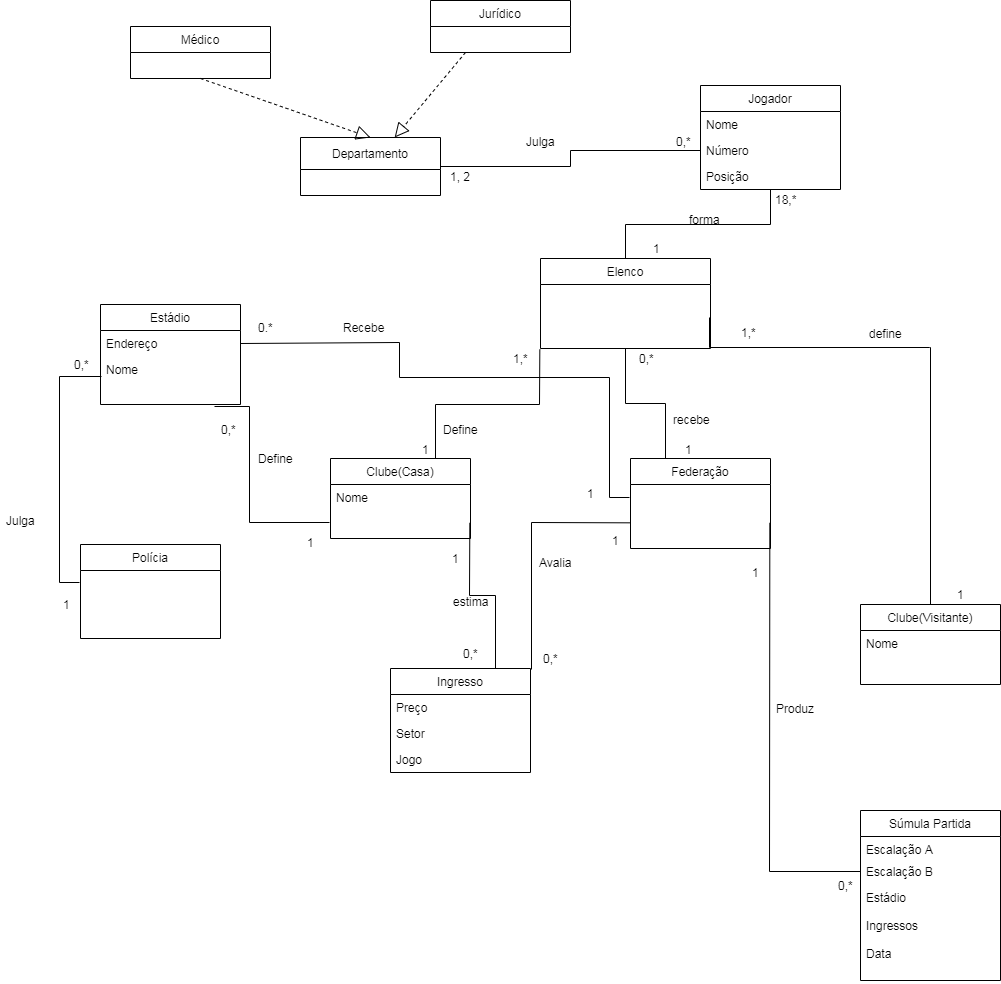

The diagram above was exported from draw.io. Its source (the exported page's mxGraphModel, read from the mxfile embedded in the PNG):
<mxGraphModel dx="1695" dy="1619" grid="1" gridSize="10" guides="1" tooltips="1" connect="1" arrows="1" fold="1" page="1" pageScale="1" pageWidth="827" pageHeight="1169" math="0" shadow="0">
  <root>
    <mxCell id="0" />
    <mxCell id="1" parent="0" />
    <mxCell id="AXV2S6jVjrilyK2EEYrv-61" style="edgeStyle=orthogonalEdgeStyle;rounded=0;orthogonalLoop=1;jettySize=auto;html=1;exitX=0.75;exitY=0;exitDx=0;exitDy=0;entryX=0;entryY=0.5;entryDx=0;entryDy=0;endArrow=none;endFill=0;" parent="1" source="AXV2S6jVjrilyK2EEYrv-1" edge="1">
      <mxGeometry relative="1" as="geometry">
        <mxPoint x="279.3333333333335" y="-69" as="targetPoint" />
      </mxGeometry>
    </mxCell>
    <mxCell id="AXV2S6jVjrilyK2EEYrv-1" value="Clube(Casa)" style="swimlane;fontStyle=0;childLayout=stackLayout;horizontal=1;startSize=26;fillColor=none;horizontalStack=0;resizeParent=1;resizeParentMax=0;resizeLast=0;collapsible=1;marginBottom=0;" parent="1" vertex="1">
      <mxGeometry x="70" y="40" width="140" height="80" as="geometry" />
    </mxCell>
    <mxCell id="AXV2S6jVjrilyK2EEYrv-2" value="Nome" style="text;strokeColor=none;fillColor=none;align=left;verticalAlign=top;spacingLeft=4;spacingRight=4;overflow=hidden;rotatable=0;points=[[0,0.5],[1,0.5]];portConstraint=eastwest;" parent="AXV2S6jVjrilyK2EEYrv-1" vertex="1">
      <mxGeometry y="26" width="140" height="54" as="geometry" />
    </mxCell>
    <mxCell id="AXV2S6jVjrilyK2EEYrv-66" style="edgeStyle=orthogonalEdgeStyle;rounded=0;orthogonalLoop=1;jettySize=auto;html=1;exitX=0.5;exitY=0;exitDx=0;exitDy=0;entryX=0.993;entryY=0.269;entryDx=0;entryDy=0;entryPerimeter=0;endArrow=none;endFill=0;" parent="1" source="AXV2S6jVjrilyK2EEYrv-5" edge="1">
      <mxGeometry relative="1" as="geometry">
        <mxPoint x="449.3333333333335" y="-100.66666666666652" as="targetPoint" />
        <Array as="points">
          <mxPoint x="669" y="-71" />
          <mxPoint x="449" y="-71" />
        </Array>
      </mxGeometry>
    </mxCell>
    <mxCell id="AXV2S6jVjrilyK2EEYrv-5" value="Clube(Visitante)" style="swimlane;fontStyle=0;childLayout=stackLayout;horizontal=1;startSize=26;fillColor=none;horizontalStack=0;resizeParent=1;resizeParentMax=0;resizeLast=0;collapsible=1;marginBottom=0;" parent="1" vertex="1">
      <mxGeometry x="600" y="186" width="140" height="80" as="geometry" />
    </mxCell>
    <mxCell id="AXV2S6jVjrilyK2EEYrv-6" value="Nome" style="text;strokeColor=none;fillColor=none;align=left;verticalAlign=top;spacingLeft=4;spacingRight=4;overflow=hidden;rotatable=0;points=[[0,0.5],[1,0.5]];portConstraint=eastwest;" parent="AXV2S6jVjrilyK2EEYrv-5" vertex="1">
      <mxGeometry y="26" width="140" height="54" as="geometry" />
    </mxCell>
    <mxCell id="AXV2S6jVjrilyK2EEYrv-72" style="edgeStyle=orthogonalEdgeStyle;rounded=0;orthogonalLoop=1;jettySize=auto;html=1;exitX=0.25;exitY=0;exitDx=0;exitDy=0;entryX=0.5;entryY=1;entryDx=0;entryDy=0;endArrow=none;endFill=0;" parent="1" source="AXV2S6jVjrilyK2EEYrv-9" target="AXV2S6jVjrilyK2EEYrv-57" edge="1">
      <mxGeometry relative="1" as="geometry">
        <mxPoint x="356" y="-57.33333333333326" as="targetPoint" />
      </mxGeometry>
    </mxCell>
    <mxCell id="AXV2S6jVjrilyK2EEYrv-9" value="Federação" style="swimlane;fontStyle=0;childLayout=stackLayout;horizontal=1;startSize=26;fillColor=none;horizontalStack=0;resizeParent=1;resizeParentMax=0;resizeLast=0;collapsible=1;marginBottom=0;" parent="1" vertex="1">
      <mxGeometry x="370" y="40" width="140" height="90" as="geometry" />
    </mxCell>
    <mxCell id="AXV2S6jVjrilyK2EEYrv-13" value="Polícia" style="swimlane;fontStyle=0;childLayout=stackLayout;horizontal=1;startSize=26;fillColor=none;horizontalStack=0;resizeParent=1;resizeParentMax=0;resizeLast=0;collapsible=1;marginBottom=0;" parent="1" vertex="1">
      <mxGeometry x="-180" y="126" width="140" height="94" as="geometry" />
    </mxCell>
    <mxCell id="AXV2S6jVjrilyK2EEYrv-23" value="Estádio" style="swimlane;fontStyle=0;childLayout=stackLayout;horizontal=1;startSize=26;fillColor=none;horizontalStack=0;resizeParent=1;resizeParentMax=0;resizeLast=0;collapsible=1;marginBottom=0;" parent="1" vertex="1">
      <mxGeometry x="-160" y="-114" width="140" height="100" as="geometry" />
    </mxCell>
    <mxCell id="AXV2S6jVjrilyK2EEYrv-24" value="Endereço" style="text;strokeColor=none;fillColor=none;align=left;verticalAlign=top;spacingLeft=4;spacingRight=4;overflow=hidden;rotatable=0;points=[[0,0.5],[1,0.5]];portConstraint=eastwest;" parent="AXV2S6jVjrilyK2EEYrv-23" vertex="1">
      <mxGeometry y="26" width="140" height="26" as="geometry" />
    </mxCell>
    <mxCell id="AXV2S6jVjrilyK2EEYrv-25" value="Nome" style="text;strokeColor=none;fillColor=none;align=left;verticalAlign=top;spacingLeft=4;spacingRight=4;overflow=hidden;rotatable=0;points=[[0,0.5],[1,0.5]];portConstraint=eastwest;" parent="AXV2S6jVjrilyK2EEYrv-23" vertex="1">
      <mxGeometry y="52" width="140" height="48" as="geometry" />
    </mxCell>
    <mxCell id="AXV2S6jVjrilyK2EEYrv-27" value="Ingresso" style="swimlane;fontStyle=0;childLayout=stackLayout;horizontal=1;startSize=26;fillColor=none;horizontalStack=0;resizeParent=1;resizeParentMax=0;resizeLast=0;collapsible=1;marginBottom=0;" parent="1" vertex="1">
      <mxGeometry x="130" y="250" width="140" height="104" as="geometry" />
    </mxCell>
    <mxCell id="AXV2S6jVjrilyK2EEYrv-28" value="Preço" style="text;strokeColor=none;fillColor=none;align=left;verticalAlign=top;spacingLeft=4;spacingRight=4;overflow=hidden;rotatable=0;points=[[0,0.5],[1,0.5]];portConstraint=eastwest;" parent="AXV2S6jVjrilyK2EEYrv-27" vertex="1">
      <mxGeometry y="26" width="140" height="26" as="geometry" />
    </mxCell>
    <mxCell id="AXV2S6jVjrilyK2EEYrv-29" value="Setor" style="text;strokeColor=none;fillColor=none;align=left;verticalAlign=top;spacingLeft=4;spacingRight=4;overflow=hidden;rotatable=0;points=[[0,0.5],[1,0.5]];portConstraint=eastwest;" parent="AXV2S6jVjrilyK2EEYrv-27" vertex="1">
      <mxGeometry y="52" width="140" height="26" as="geometry" />
    </mxCell>
    <mxCell id="AXV2S6jVjrilyK2EEYrv-30" value="Jogo" style="text;strokeColor=none;fillColor=none;align=left;verticalAlign=top;spacingLeft=4;spacingRight=4;overflow=hidden;rotatable=0;points=[[0,0.5],[1,0.5]];portConstraint=eastwest;" parent="AXV2S6jVjrilyK2EEYrv-27" vertex="1">
      <mxGeometry y="78" width="140" height="26" as="geometry" />
    </mxCell>
    <mxCell id="AXV2S6jVjrilyK2EEYrv-32" style="edgeStyle=orthogonalEdgeStyle;rounded=0;orthogonalLoop=1;jettySize=auto;html=1;exitX=0;exitY=0.5;exitDx=0;exitDy=0;endArrow=none;endFill=0;entryX=0.817;entryY=1.035;entryDx=0;entryDy=0;entryPerimeter=0;" parent="1" target="AXV2S6jVjrilyK2EEYrv-25" edge="1">
      <mxGeometry relative="1" as="geometry">
        <mxPoint x="69.33333333333348" y="104.33333333333348" as="sourcePoint" />
        <mxPoint x="-26" y="-20" as="targetPoint" />
        <Array as="points">
          <mxPoint x="-11" y="104" />
          <mxPoint x="-11" y="-12" />
        </Array>
      </mxGeometry>
    </mxCell>
    <mxCell id="AXV2S6jVjrilyK2EEYrv-33" value="Define" style="text;html=1;align=center;verticalAlign=middle;resizable=0;points=[];;autosize=1;" parent="1" vertex="1">
      <mxGeometry x="-10" y="30" width="50" height="20" as="geometry" />
    </mxCell>
    <mxCell id="AXV2S6jVjrilyK2EEYrv-34" style="edgeStyle=orthogonalEdgeStyle;rounded=0;orthogonalLoop=1;jettySize=auto;html=1;exitX=0;exitY=0.5;exitDx=0;exitDy=0;entryX=0.007;entryY=-0.244;entryDx=0;entryDy=0;entryPerimeter=0;endArrow=none;endFill=0;" parent="1" edge="1">
      <mxGeometry relative="1" as="geometry">
        <mxPoint x="-180.66666666666652" y="164.33333333333348" as="sourcePoint" />
        <mxPoint x="-159" y="-42.33333333333326" as="targetPoint" />
        <Array as="points">
          <mxPoint x="-201" y="164" />
          <mxPoint x="-201" y="-42" />
        </Array>
      </mxGeometry>
    </mxCell>
    <mxCell id="AXV2S6jVjrilyK2EEYrv-35" value="Julga" style="text;html=1;align=center;verticalAlign=middle;resizable=0;points=[];;autosize=1;" parent="1" vertex="1">
      <mxGeometry x="-260" y="92" width="40" height="20" as="geometry" />
    </mxCell>
    <mxCell id="AXV2S6jVjrilyK2EEYrv-36" style="edgeStyle=orthogonalEdgeStyle;rounded=0;orthogonalLoop=1;jettySize=auto;html=1;exitX=1;exitY=0.5;exitDx=0;exitDy=0;entryX=0.75;entryY=0;entryDx=0;entryDy=0;endArrow=none;endFill=0;" parent="1" target="AXV2S6jVjrilyK2EEYrv-27" edge="1">
      <mxGeometry relative="1" as="geometry">
        <mxPoint x="209.33333333333348" y="104.33333333333348" as="sourcePoint" />
      </mxGeometry>
    </mxCell>
    <mxCell id="AXV2S6jVjrilyK2EEYrv-38" style="edgeStyle=orthogonalEdgeStyle;rounded=0;orthogonalLoop=1;jettySize=auto;html=1;exitX=0;exitY=0.5;exitDx=0;exitDy=0;entryX=1.007;entryY=0.01;entryDx=0;entryDy=0;entryPerimeter=0;endArrow=none;endFill=0;" parent="1" target="AXV2S6jVjrilyK2EEYrv-27" edge="1">
      <mxGeometry relative="1" as="geometry">
        <mxPoint x="369.3333333333335" y="104.33333333333348" as="sourcePoint" />
      </mxGeometry>
    </mxCell>
    <mxCell id="AXV2S6jVjrilyK2EEYrv-39" value="Avalia" style="text;html=1;align=center;verticalAlign=middle;resizable=0;points=[];;autosize=1;" parent="1" vertex="1">
      <mxGeometry x="270" y="134" width="50" height="20" as="geometry" />
    </mxCell>
    <mxCell id="AXV2S6jVjrilyK2EEYrv-41" value="Médico" style="swimlane;fontStyle=0;childLayout=stackLayout;horizontal=1;startSize=26;fillColor=none;horizontalStack=0;resizeParent=1;resizeParentMax=0;resizeLast=0;collapsible=1;marginBottom=0;" parent="1" vertex="1">
      <mxGeometry x="-130" y="-392" width="140" height="52" as="geometry" />
    </mxCell>
    <mxCell id="AXV2S6jVjrilyK2EEYrv-64" style="edgeStyle=orthogonalEdgeStyle;rounded=0;orthogonalLoop=1;jettySize=auto;html=1;entryX=0;entryY=0.5;entryDx=0;entryDy=0;endArrow=none;endFill=0;" parent="1" source="AXV2S6jVjrilyK2EEYrv-45" target="QRr4NY7X7k4NKIZxUL9x-3" edge="1">
      <mxGeometry relative="1" as="geometry" />
    </mxCell>
    <mxCell id="AXV2S6jVjrilyK2EEYrv-45" value="Departamento" style="swimlane;fontStyle=0;childLayout=stackLayout;horizontal=1;startSize=32;fillColor=none;horizontalStack=0;resizeParent=1;resizeParentMax=0;resizeLast=0;collapsible=1;marginBottom=0;" parent="1" vertex="1">
      <mxGeometry x="40" y="-281" width="140" height="58" as="geometry" />
    </mxCell>
    <mxCell id="AXV2S6jVjrilyK2EEYrv-50" value="" style="endArrow=block;dashed=1;endFill=0;endSize=12;html=1;exitX=0.5;exitY=1;exitDx=0;exitDy=0;entryX=0.5;entryY=0;entryDx=0;entryDy=0;" parent="1" source="AXV2S6jVjrilyK2EEYrv-41" target="AXV2S6jVjrilyK2EEYrv-45" edge="1">
      <mxGeometry width="160" relative="1" as="geometry">
        <mxPoint x="80" y="-240" as="sourcePoint" />
        <mxPoint x="240" y="-240" as="targetPoint" />
      </mxGeometry>
    </mxCell>
    <mxCell id="AXV2S6jVjrilyK2EEYrv-51" value="Jurídico" style="swimlane;fontStyle=0;childLayout=stackLayout;horizontal=1;startSize=26;fillColor=none;horizontalStack=0;resizeParent=1;resizeParentMax=0;resizeLast=0;collapsible=1;marginBottom=0;" parent="1" vertex="1">
      <mxGeometry x="170" y="-418" width="140" height="52" as="geometry" />
    </mxCell>
    <mxCell id="AXV2S6jVjrilyK2EEYrv-55" value="" style="endArrow=block;dashed=1;endFill=0;endSize=12;html=1;exitX=0.25;exitY=1;exitDx=0;exitDy=0;" parent="1" source="AXV2S6jVjrilyK2EEYrv-51" target="AXV2S6jVjrilyK2EEYrv-45" edge="1">
      <mxGeometry width="160" relative="1" as="geometry">
        <mxPoint x="210" y="-288" as="sourcePoint" />
        <mxPoint x="270" y="-150" as="targetPoint" />
      </mxGeometry>
    </mxCell>
    <mxCell id="AXV2S6jVjrilyK2EEYrv-57" value="Elenco" style="swimlane;fontStyle=0;childLayout=stackLayout;horizontal=1;startSize=26;fillColor=none;horizontalStack=0;resizeParent=1;resizeParentMax=0;resizeLast=0;collapsible=1;marginBottom=0;" parent="1" vertex="1">
      <mxGeometry x="280" y="-160" width="170" height="90" as="geometry" />
    </mxCell>
    <mxCell id="AXV2S6jVjrilyK2EEYrv-62" value="Define" style="text;html=1;align=center;verticalAlign=middle;resizable=0;points=[];;autosize=1;" parent="1" vertex="1">
      <mxGeometry x="175" y="1" width="50" height="20" as="geometry" />
    </mxCell>
    <mxCell id="AXV2S6jVjrilyK2EEYrv-65" value="Julga" style="text;html=1;align=center;verticalAlign=middle;resizable=0;points=[];;autosize=1;" parent="1" vertex="1">
      <mxGeometry x="260" y="-287" width="40" height="20" as="geometry" />
    </mxCell>
    <mxCell id="AXV2S6jVjrilyK2EEYrv-67" value="define" style="text;html=1;align=center;verticalAlign=middle;resizable=0;points=[];;autosize=1;" parent="1" vertex="1">
      <mxGeometry x="600" y="-95" width="50" height="20" as="geometry" />
    </mxCell>
    <mxCell id="AXV2S6jVjrilyK2EEYrv-68" value="Súmula Partida" style="swimlane;fontStyle=0;childLayout=stackLayout;horizontal=1;startSize=26;fillColor=none;horizontalStack=0;resizeParent=1;resizeParentMax=0;resizeLast=0;collapsible=1;marginBottom=0;" parent="1" vertex="1">
      <mxGeometry x="600" y="392" width="140" height="170" as="geometry" />
    </mxCell>
    <mxCell id="AXV2S6jVjrilyK2EEYrv-69" value="Escalação A" style="text;strokeColor=none;fillColor=none;align=left;verticalAlign=top;spacingLeft=4;spacingRight=4;overflow=hidden;rotatable=0;points=[[0,0.5],[1,0.5]];portConstraint=eastwest;" parent="AXV2S6jVjrilyK2EEYrv-68" vertex="1">
      <mxGeometry y="26" width="140" height="22" as="geometry" />
    </mxCell>
    <mxCell id="AXV2S6jVjrilyK2EEYrv-70" value="Escalação B" style="text;strokeColor=none;fillColor=none;align=left;verticalAlign=top;spacingLeft=4;spacingRight=4;overflow=hidden;rotatable=0;points=[[0,0.5],[1,0.5]];portConstraint=eastwest;" parent="AXV2S6jVjrilyK2EEYrv-68" vertex="1">
      <mxGeometry y="48" width="140" height="26" as="geometry" />
    </mxCell>
    <mxCell id="AXV2S6jVjrilyK2EEYrv-71" value="Estádio&#10;&#10;Ingressos&#10;&#10;Data" style="text;strokeColor=none;fillColor=none;align=left;verticalAlign=top;spacingLeft=4;spacingRight=4;overflow=hidden;rotatable=0;points=[[0,0.5],[1,0.5]];portConstraint=eastwest;" parent="AXV2S6jVjrilyK2EEYrv-68" vertex="1">
      <mxGeometry y="74" width="140" height="96" as="geometry" />
    </mxCell>
    <mxCell id="AXV2S6jVjrilyK2EEYrv-73" value="recebe" style="text;html=1;align=center;verticalAlign=middle;resizable=0;points=[];;autosize=1;" parent="1" vertex="1">
      <mxGeometry x="406" y="-9" width="50" height="20" as="geometry" />
    </mxCell>
    <mxCell id="AXV2S6jVjrilyK2EEYrv-74" style="edgeStyle=orthogonalEdgeStyle;rounded=0;orthogonalLoop=1;jettySize=auto;html=1;exitX=1;exitY=0.5;exitDx=0;exitDy=0;endArrow=none;endFill=0;" parent="1" target="AXV2S6jVjrilyK2EEYrv-70" edge="1">
      <mxGeometry relative="1" as="geometry">
        <mxPoint x="509.3333333333335" y="104.33333333333348" as="sourcePoint" />
      </mxGeometry>
    </mxCell>
    <mxCell id="AXV2S6jVjrilyK2EEYrv-75" value="Produz" style="text;html=1;align=center;verticalAlign=middle;resizable=0;points=[];;autosize=1;" parent="1" vertex="1">
      <mxGeometry x="510" y="280" width="50" height="20" as="geometry" />
    </mxCell>
    <mxCell id="AXV2S6jVjrilyK2EEYrv-78" style="edgeStyle=orthogonalEdgeStyle;rounded=0;orthogonalLoop=1;jettySize=auto;html=1;exitX=0;exitY=0.5;exitDx=0;exitDy=0;entryX=1;entryY=0.5;entryDx=0;entryDy=0;endArrow=none;endFill=0;" parent="1" target="AXV2S6jVjrilyK2EEYrv-24" edge="1">
      <mxGeometry relative="1" as="geometry">
        <Array as="points">
          <mxPoint x="349" y="79" />
          <mxPoint x="349" y="-41" />
          <mxPoint x="139" y="-41" />
          <mxPoint x="139" y="-76" />
        </Array>
        <mxPoint x="369.3333333333335" y="79.33333333333348" as="sourcePoint" />
      </mxGeometry>
    </mxCell>
    <mxCell id="AXV2S6jVjrilyK2EEYrv-79" value="Recebe" style="text;html=1;align=center;verticalAlign=middle;resizable=0;points=[];;autosize=1;" parent="1" vertex="1">
      <mxGeometry x="73" y="-101" width="60" height="20" as="geometry" />
    </mxCell>
    <mxCell id="QRr4NY7X7k4NKIZxUL9x-6" style="edgeStyle=orthogonalEdgeStyle;rounded=0;orthogonalLoop=1;jettySize=auto;html=1;entryX=0.5;entryY=0;entryDx=0;entryDy=0;endArrow=none;endFill=0;" parent="1" source="QRr4NY7X7k4NKIZxUL9x-1" target="AXV2S6jVjrilyK2EEYrv-57" edge="1">
      <mxGeometry relative="1" as="geometry" />
    </mxCell>
    <mxCell id="QRr4NY7X7k4NKIZxUL9x-1" value="Jogador" style="swimlane;fontStyle=0;childLayout=stackLayout;horizontal=1;startSize=26;fillColor=none;horizontalStack=0;resizeParent=1;resizeParentMax=0;resizeLast=0;collapsible=1;marginBottom=0;" parent="1" vertex="1">
      <mxGeometry x="440" y="-333" width="140" height="104" as="geometry" />
    </mxCell>
    <mxCell id="QRr4NY7X7k4NKIZxUL9x-2" value="Nome" style="text;strokeColor=none;fillColor=none;align=left;verticalAlign=top;spacingLeft=4;spacingRight=4;overflow=hidden;rotatable=0;points=[[0,0.5],[1,0.5]];portConstraint=eastwest;" parent="QRr4NY7X7k4NKIZxUL9x-1" vertex="1">
      <mxGeometry y="26" width="140" height="26" as="geometry" />
    </mxCell>
    <mxCell id="QRr4NY7X7k4NKIZxUL9x-3" value="Número" style="text;strokeColor=none;fillColor=none;align=left;verticalAlign=top;spacingLeft=4;spacingRight=4;overflow=hidden;rotatable=0;points=[[0,0.5],[1,0.5]];portConstraint=eastwest;" parent="QRr4NY7X7k4NKIZxUL9x-1" vertex="1">
      <mxGeometry y="52" width="140" height="26" as="geometry" />
    </mxCell>
    <mxCell id="QRr4NY7X7k4NKIZxUL9x-4" value="Posição" style="text;strokeColor=none;fillColor=none;align=left;verticalAlign=top;spacingLeft=4;spacingRight=4;overflow=hidden;rotatable=0;points=[[0,0.5],[1,0.5]];portConstraint=eastwest;" parent="QRr4NY7X7k4NKIZxUL9x-1" vertex="1">
      <mxGeometry y="78" width="140" height="26" as="geometry" />
    </mxCell>
    <mxCell id="QRr4NY7X7k4NKIZxUL9x-7" value="forma" style="text;html=1;align=center;verticalAlign=middle;resizable=0;points=[];;autosize=1;" parent="1" vertex="1">
      <mxGeometry x="419" y="-209" width="50" height="20" as="geometry" />
    </mxCell>
    <mxCell id="QRr4NY7X7k4NKIZxUL9x-8" value="18,*" style="text;html=1;align=center;verticalAlign=middle;resizable=0;points=[];;autosize=1;" parent="1" vertex="1">
      <mxGeometry x="505" y="-229" width="40" height="20" as="geometry" />
    </mxCell>
    <mxCell id="QRr4NY7X7k4NKIZxUL9x-9" value="1" style="text;html=1;align=center;verticalAlign=middle;resizable=0;points=[];;autosize=1;" parent="1" vertex="1">
      <mxGeometry x="386" y="-180" width="20" height="20" as="geometry" />
    </mxCell>
    <mxCell id="QRr4NY7X7k4NKIZxUL9x-10" value="1, 2" style="text;html=1;align=center;verticalAlign=middle;resizable=0;points=[];;autosize=1;" parent="1" vertex="1">
      <mxGeometry x="180" y="-252" width="40" height="20" as="geometry" />
    </mxCell>
    <mxCell id="QRr4NY7X7k4NKIZxUL9x-11" value="0,*" style="text;html=1;align=center;verticalAlign=middle;resizable=0;points=[];;autosize=1;" parent="1" vertex="1">
      <mxGeometry x="408" y="-287" width="30" height="20" as="geometry" />
    </mxCell>
    <mxCell id="QRr4NY7X7k4NKIZxUL9x-12" value="1,*" style="text;html=1;align=center;verticalAlign=middle;resizable=0;points=[];;autosize=1;" parent="1" vertex="1">
      <mxGeometry x="473" y="-96" width="30" height="20" as="geometry" />
    </mxCell>
    <mxCell id="QRr4NY7X7k4NKIZxUL9x-13" value="1" style="text;html=1;align=center;verticalAlign=middle;resizable=0;points=[];;autosize=1;" parent="1" vertex="1">
      <mxGeometry x="690" y="166" width="20" height="20" as="geometry" />
    </mxCell>
    <mxCell id="QRr4NY7X7k4NKIZxUL9x-14" value="1" style="text;html=1;align=center;verticalAlign=middle;resizable=0;points=[];;autosize=1;" parent="1" vertex="1">
      <mxGeometry x="155" y="21" width="20" height="20" as="geometry" />
    </mxCell>
    <mxCell id="QRr4NY7X7k4NKIZxUL9x-15" value="1,*" style="text;html=1;align=center;verticalAlign=middle;resizable=0;points=[];;autosize=1;" parent="1" vertex="1">
      <mxGeometry x="245" y="-70" width="30" height="20" as="geometry" />
    </mxCell>
    <mxCell id="QRr4NY7X7k4NKIZxUL9x-16" value="1" style="text;html=1;align=center;verticalAlign=middle;resizable=0;points=[];;autosize=1;" parent="1" vertex="1">
      <mxGeometry x="320" y="65" width="20" height="20" as="geometry" />
    </mxCell>
    <mxCell id="QRr4NY7X7k4NKIZxUL9x-17" value="1" style="text;html=1;align=center;verticalAlign=middle;resizable=0;points=[];;autosize=1;" parent="1" vertex="1">
      <mxGeometry x="345" y="112" width="20" height="20" as="geometry" />
    </mxCell>
    <mxCell id="QRr4NY7X7k4NKIZxUL9x-18" value="1" style="text;html=1;align=center;verticalAlign=middle;resizable=0;points=[];;autosize=1;" parent="1" vertex="1">
      <mxGeometry x="418" y="21" width="20" height="20" as="geometry" />
    </mxCell>
    <mxCell id="QRr4NY7X7k4NKIZxUL9x-19" value="1" style="text;html=1;align=center;verticalAlign=middle;resizable=0;points=[];;autosize=1;" parent="1" vertex="1">
      <mxGeometry x="-204" y="176" width="20" height="20" as="geometry" />
    </mxCell>
    <mxCell id="QRr4NY7X7k4NKIZxUL9x-20" value="0,*" style="text;html=1;align=center;verticalAlign=middle;resizable=0;points=[];;autosize=1;" parent="1" vertex="1">
      <mxGeometry x="-194" y="-64" width="30" height="20" as="geometry" />
    </mxCell>
    <mxCell id="QRr4NY7X7k4NKIZxUL9x-21" value="1" style="text;html=1;align=center;verticalAlign=middle;resizable=0;points=[];;autosize=1;" parent="1" vertex="1">
      <mxGeometry x="40" y="114" width="20" height="20" as="geometry" />
    </mxCell>
    <mxCell id="QRr4NY7X7k4NKIZxUL9x-22" value="1" style="text;html=1;align=center;verticalAlign=middle;resizable=0;points=[];;autosize=1;" parent="1" vertex="1">
      <mxGeometry x="485" y="144" width="20" height="20" as="geometry" />
    </mxCell>
    <mxCell id="QRr4NY7X7k4NKIZxUL9x-23" value="0,*" style="text;html=1;align=center;verticalAlign=middle;resizable=0;points=[];;autosize=1;" parent="1" vertex="1">
      <mxGeometry x="570" y="457" width="30" height="20" as="geometry" />
    </mxCell>
    <mxCell id="QRr4NY7X7k4NKIZxUL9x-25" value="estima" style="text;html=1;align=center;verticalAlign=middle;resizable=0;points=[];;autosize=1;" parent="1" vertex="1">
      <mxGeometry x="185" y="173" width="50" height="20" as="geometry" />
    </mxCell>
    <mxCell id="QRr4NY7X7k4NKIZxUL9x-26" value="1" style="text;html=1;align=center;verticalAlign=middle;resizable=0;points=[];;autosize=1;" parent="1" vertex="1">
      <mxGeometry x="185" y="130" width="20" height="20" as="geometry" />
    </mxCell>
    <mxCell id="QRr4NY7X7k4NKIZxUL9x-29" value="0,*" style="text;html=1;align=center;verticalAlign=middle;resizable=0;points=[];;autosize=1;" parent="1" vertex="1">
      <mxGeometry x="195" y="224.5" width="30" height="20" as="geometry" />
    </mxCell>
    <mxCell id="QRr4NY7X7k4NKIZxUL9x-30" value="0,*" style="text;html=1;align=center;verticalAlign=middle;resizable=0;points=[];;autosize=1;" parent="1" vertex="1">
      <mxGeometry x="-47" y="1" width="30" height="20" as="geometry" />
    </mxCell>
    <mxCell id="QRr4NY7X7k4NKIZxUL9x-31" value="0.*" style="text;html=1;align=center;verticalAlign=middle;resizable=0;points=[];;autosize=1;" parent="1" vertex="1">
      <mxGeometry x="-10" y="-101" width="30" height="20" as="geometry" />
    </mxCell>
    <mxCell id="QRr4NY7X7k4NKIZxUL9x-32" value="0,*" style="text;html=1;align=center;verticalAlign=middle;resizable=0;points=[];;autosize=1;" parent="1" vertex="1">
      <mxGeometry x="275" y="230" width="30" height="20" as="geometry" />
    </mxCell>
    <mxCell id="RufeBesi6IL5DoNW3Hs2-1" value="0,*" style="text;html=1;align=center;verticalAlign=middle;resizable=0;points=[];;autosize=1;" vertex="1" parent="1">
      <mxGeometry x="371" y="-70" width="30" height="20" as="geometry" />
    </mxCell>
  </root>
</mxGraphModel>